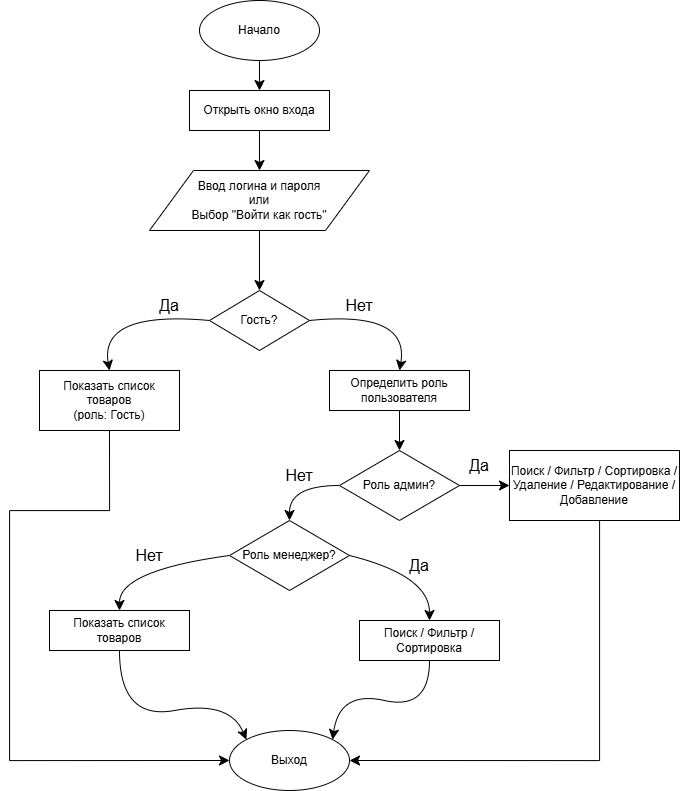

The diagram above was exported from draw.io. Its source (the exported page's mxGraphModel, read from the mxfile embedded in the PNG):
<mxGraphModel dx="53845" dy="31807" grid="1" gridSize="10" guides="1" tooltips="1" connect="1" arrows="1" fold="1" page="1" pageScale="1" pageWidth="827" pageHeight="1169" math="0" shadow="0">
  <root>
    <mxCell id="0" />
    <mxCell id="1" parent="0" />
    <mxCell id="2" edge="1" parent="1" source="3" style="edgeStyle=none;curved=1;rounded=0;orthogonalLoop=1;jettySize=auto;html=1;exitX=0.5;exitY=1;exitDx=0;exitDy=0;entryX=0.5;entryY=0;entryDx=0;entryDy=0;fontSize=12;startSize=8;endSize=8;" target="5">
      <mxGeometry relative="1" as="geometry" />
    </mxCell>
    <mxCell id="3" parent="1" style="ellipse;whiteSpace=wrap;html=1;" value="Начало" vertex="1">
      <mxGeometry height="60" width="120" x="180" y="-50" as="geometry" />
    </mxCell>
    <mxCell id="4" edge="1" parent="1" source="5" style="edgeStyle=none;curved=1;rounded=0;orthogonalLoop=1;jettySize=auto;html=1;entryX=0.5;entryY=0;entryDx=0;entryDy=0;fontSize=12;startSize=8;endSize=8;" target="7">
      <mxGeometry relative="1" as="geometry" />
    </mxCell>
    <mxCell id="5" parent="1" style="rounded=0;whiteSpace=wrap;html=1;" value="Открыть окно входа" vertex="1">
      <mxGeometry height="40" width="140" x="170" y="40" as="geometry" />
    </mxCell>
    <mxCell id="6" edge="1" parent="1" source="7" style="edgeStyle=none;curved=1;rounded=0;orthogonalLoop=1;jettySize=auto;html=1;entryX=0.5;entryY=0;entryDx=0;entryDy=0;fontSize=12;startSize=8;endSize=8;" target="10">
      <mxGeometry relative="1" as="geometry" />
    </mxCell>
    <mxCell id="7" parent="1" style="shape=parallelogram;whiteSpace=wrap;html=1;" value="Ввод логина и пароля&lt;br&gt;или&lt;br&gt;Выбор &quot;Войти как гость&quot;" vertex="1">
      <mxGeometry height="60" width="220" x="130" y="120" as="geometry" />
    </mxCell>
    <mxCell id="8" edge="1" parent="1" source="10" style="edgeStyle=none;curved=1;rounded=0;orthogonalLoop=1;jettySize=auto;html=1;entryX=0.5;entryY=0;entryDx=0;entryDy=0;fontSize=12;startSize=8;endSize=8;exitX=0;exitY=0.5;exitDx=0;exitDy=0;" target="12">
      <mxGeometry relative="1" as="geometry">
        <Array as="points">
          <mxPoint x="80" y="260" />
        </Array>
      </mxGeometry>
    </mxCell>
    <mxCell id="9" edge="1" parent="1" source="10" style="edgeStyle=none;curved=1;rounded=0;orthogonalLoop=1;jettySize=auto;html=1;exitX=1;exitY=0.5;exitDx=0;exitDy=0;entryX=0.5;entryY=0;entryDx=0;entryDy=0;fontSize=12;startSize=8;endSize=8;">
      <mxGeometry relative="1" as="geometry">
        <Array as="points">
          <mxPoint x="390" y="260" />
        </Array>
        <mxPoint x="380" y="320" as="targetPoint" />
      </mxGeometry>
    </mxCell>
    <mxCell id="10" parent="1" style="rhombus;whiteSpace=wrap;html=1;" value="Гость?" vertex="1">
      <mxGeometry height="60" width="100" x="190" y="240" as="geometry" />
    </mxCell>
    <mxCell id="11" edge="1" parent="1" source="12" style="edgeStyle=orthogonalEdgeStyle;rounded=0;orthogonalLoop=1;jettySize=auto;html=1;entryX=0;entryY=0.5;entryDx=0;entryDy=0;fontSize=12;startSize=8;endSize=8;exitX=0.5;exitY=1;exitDx=0;exitDy=0;" target="22">
      <mxGeometry relative="1" as="geometry">
        <Array as="points">
          <mxPoint x="90" y="460" />
          <mxPoint x="-10" y="460" />
          <mxPoint x="-10" y="710" />
        </Array>
      </mxGeometry>
    </mxCell>
    <mxCell id="12" parent="1" style="rounded=0;whiteSpace=wrap;html=1;" value="Показать список товаров&lt;br&gt;(роль: Гость)" vertex="1">
      <mxGeometry height="60" width="140" x="20" y="320" as="geometry" />
    </mxCell>
    <mxCell id="13" edge="1" parent="1" source="14" style="edgeStyle=none;curved=1;rounded=0;orthogonalLoop=1;jettySize=auto;html=1;entryX=0.5;entryY=0;entryDx=0;entryDy=0;fontSize=12;startSize=8;endSize=8;" target="25">
      <mxGeometry relative="1" as="geometry" />
    </mxCell>
    <mxCell id="14" parent="1" style="rounded=0;whiteSpace=wrap;html=1;" value="Определить роль пользователя" vertex="1">
      <mxGeometry height="40" width="140" x="310" y="320" as="geometry" />
    </mxCell>
    <mxCell id="15" edge="1" parent="1" source="16" style="edgeStyle=none;curved=1;rounded=0;orthogonalLoop=1;jettySize=auto;html=1;entryX=0;entryY=0;entryDx=0;entryDy=0;fontSize=12;startSize=8;endSize=8;" target="22">
      <mxGeometry relative="1" as="geometry">
        <Array as="points">
          <mxPoint x="100" y="670" />
          <mxPoint x="210" y="650" />
        </Array>
      </mxGeometry>
    </mxCell>
    <mxCell id="16" parent="1" style="rounded=0;whiteSpace=wrap;html=1;" value="Показать список товаров" vertex="1">
      <mxGeometry height="40" width="140" x="30" y="560" as="geometry" />
    </mxCell>
    <mxCell id="17" edge="1" parent="1" source="18" style="edgeStyle=none;curved=1;rounded=0;orthogonalLoop=1;jettySize=auto;html=1;entryX=1;entryY=0;entryDx=0;entryDy=0;fontSize=12;startSize=8;endSize=8;" target="22">
      <mxGeometry relative="1" as="geometry">
        <Array as="points">
          <mxPoint x="410" y="660" />
          <mxPoint x="320" y="640" />
        </Array>
      </mxGeometry>
    </mxCell>
    <mxCell id="18" parent="1" style="rounded=0;whiteSpace=wrap;html=1;" value="Поиск / Фильтр / Сортировка" vertex="1">
      <mxGeometry height="40" width="140" x="340" y="570" as="geometry" />
    </mxCell>
    <mxCell id="19" edge="1" parent="1" source="21" style="edgeStyle=none;curved=1;rounded=0;orthogonalLoop=1;jettySize=auto;html=1;entryX=0.5;entryY=0;entryDx=0;entryDy=0;fontSize=12;startSize=8;endSize=8;exitX=0;exitY=0.5;exitDx=0;exitDy=0;" target="16">
      <mxGeometry relative="1" as="geometry">
        <Array as="points">
          <mxPoint x="100" y="520" />
        </Array>
      </mxGeometry>
    </mxCell>
    <mxCell id="20" edge="1" parent="1" source="21" style="edgeStyle=none;curved=1;rounded=0;orthogonalLoop=1;jettySize=auto;html=1;entryX=0.5;entryY=0;entryDx=0;entryDy=0;fontSize=12;startSize=8;endSize=8;exitX=1;exitY=0.5;exitDx=0;exitDy=0;" target="18">
      <mxGeometry relative="1" as="geometry">
        <Array as="points">
          <mxPoint x="410" y="525" />
        </Array>
      </mxGeometry>
    </mxCell>
    <mxCell id="21" parent="1" style="rhombus;whiteSpace=wrap;html=1;" value="Роль менеджер?" vertex="1">
      <mxGeometry height="70" width="120" x="210" y="470" as="geometry" />
    </mxCell>
    <mxCell id="22" parent="1" style="ellipse;whiteSpace=wrap;html=1;" value="Выход" vertex="1">
      <mxGeometry height="60" width="120" x="210" y="680" as="geometry" />
    </mxCell>
    <mxCell id="23" edge="1" parent="1" source="25" style="edgeStyle=none;curved=1;rounded=0;orthogonalLoop=1;jettySize=auto;html=1;entryX=0;entryY=0.5;entryDx=0;entryDy=0;fontSize=12;startSize=8;endSize=8;" target="27">
      <mxGeometry relative="1" as="geometry" />
    </mxCell>
    <mxCell id="24" edge="1" parent="1" source="25" style="edgeStyle=none;curved=1;rounded=0;orthogonalLoop=1;jettySize=auto;html=1;entryX=0.5;entryY=0;entryDx=0;entryDy=0;fontSize=12;startSize=8;endSize=8;" target="21">
      <mxGeometry relative="1" as="geometry">
        <Array as="points">
          <mxPoint x="270" y="435" />
        </Array>
      </mxGeometry>
    </mxCell>
    <mxCell id="25" parent="1" style="rhombus;whiteSpace=wrap;html=1;" value="Роль админ?" vertex="1">
      <mxGeometry height="70" width="120" x="320" y="400" as="geometry" />
    </mxCell>
    <mxCell id="26" edge="1" parent="1" source="27" style="edgeStyle=orthogonalEdgeStyle;rounded=0;orthogonalLoop=1;jettySize=auto;html=1;entryX=1;entryY=0.5;entryDx=0;entryDy=0;fontSize=12;startSize=8;endSize=8;" target="22">
      <mxGeometry relative="1" as="geometry">
        <Array as="points">
          <mxPoint x="580" y="710" />
        </Array>
      </mxGeometry>
    </mxCell>
    <mxCell id="27" parent="1" style="rounded=0;whiteSpace=wrap;html=1;" value="Поиск / Фильтр / Сортировка / Удаление / Редактирование / Добавление" vertex="1">
      <mxGeometry height="70" width="170" x="490" y="400" as="geometry" />
    </mxCell>
    <mxCell id="28" parent="1" style="text;html=1;whiteSpace=wrap;strokeColor=none;fillColor=none;align=center;verticalAlign=middle;rounded=0;fontSize=16;" value="Да" vertex="1">
      <mxGeometry height="30" width="60" x="120" y="240" as="geometry" />
    </mxCell>
    <mxCell id="29" parent="1" style="text;html=1;whiteSpace=wrap;strokeColor=none;fillColor=none;align=center;verticalAlign=middle;rounded=0;fontSize=16;" value="Нет" vertex="1">
      <mxGeometry height="30" width="60" x="310" y="240" as="geometry" />
    </mxCell>
    <mxCell id="30" parent="1" style="text;html=1;whiteSpace=wrap;strokeColor=none;fillColor=none;align=center;verticalAlign=middle;rounded=0;fontSize=16;" value="Нет" vertex="1">
      <mxGeometry height="30" width="60" x="250" y="410" as="geometry" />
    </mxCell>
    <mxCell id="31" parent="1" style="text;html=1;whiteSpace=wrap;strokeColor=none;fillColor=none;align=center;verticalAlign=middle;rounded=0;fontSize=16;" value="Да" vertex="1">
      <mxGeometry height="30" width="60" x="430" y="400" as="geometry" />
    </mxCell>
    <mxCell id="32" parent="1" style="text;html=1;whiteSpace=wrap;strokeColor=none;fillColor=none;align=center;verticalAlign=middle;rounded=0;fontSize=16;" value="Нет" vertex="1">
      <mxGeometry height="30" width="60" x="100" y="490" as="geometry" />
    </mxCell>
    <mxCell id="33" parent="1" style="text;html=1;whiteSpace=wrap;strokeColor=none;fillColor=none;align=center;verticalAlign=middle;rounded=0;fontSize=16;" value="Да" vertex="1">
      <mxGeometry height="30" width="60" x="370" y="500" as="geometry" />
    </mxCell>
  </root>
</mxGraphModel>